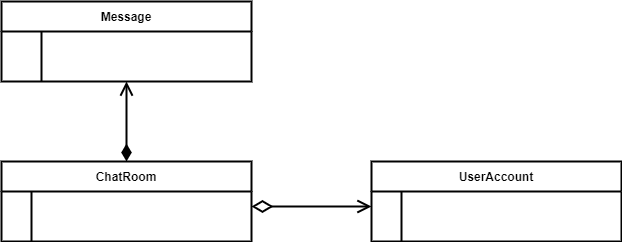

The diagram above was exported from draw.io. Its source (the exported page's mxGraphModel, read from the mxfile embedded in the PNG):
<mxGraphModel dx="977" dy="546" grid="1" gridSize="10" guides="1" tooltips="1" connect="1" arrows="1" fold="1" page="1" pageScale="1" pageWidth="850" pageHeight="1100" math="0" shadow="0" extFonts="Permanent Marker^https://fonts.googleapis.com/css?family=Permanent+Marker">
  <root>
    <mxCell id="0" />
    <mxCell id="1" parent="0" />
    <mxCell id="C-vyLk0tnHw3VtMMgP7b-2" value="Message" style="shape=table;startSize=30;container=1;collapsible=1;childLayout=tableLayout;fixedRows=1;rowLines=0;fontStyle=1;align=center;resizeLast=1;strokeWidth=2;" parent="1" vertex="1">
      <mxGeometry x="110" y="120" width="250" height="80" as="geometry" />
    </mxCell>
    <mxCell id="C-vyLk0tnHw3VtMMgP7b-6" value="" style="shape=partialRectangle;collapsible=0;dropTarget=0;pointerEvents=0;fillColor=none;points=[[0,0.5],[1,0.5]];portConstraint=eastwest;top=0;left=0;right=0;bottom=0;" parent="C-vyLk0tnHw3VtMMgP7b-2" vertex="1">
      <mxGeometry y="30" width="250" height="40" as="geometry" />
    </mxCell>
    <mxCell id="C-vyLk0tnHw3VtMMgP7b-7" value="" style="shape=partialRectangle;overflow=hidden;connectable=0;fillColor=none;top=0;left=0;bottom=0;right=0;" parent="C-vyLk0tnHw3VtMMgP7b-6" vertex="1">
      <mxGeometry width="40" height="40" as="geometry" />
    </mxCell>
    <mxCell id="C-vyLk0tnHw3VtMMgP7b-8" value="" style="shape=partialRectangle;overflow=hidden;connectable=0;fillColor=none;top=0;left=0;bottom=0;right=0;align=left;spacingLeft=6;" parent="C-vyLk0tnHw3VtMMgP7b-6" vertex="1">
      <mxGeometry x="40" width="210" height="40" as="geometry" />
    </mxCell>
    <mxCell id="C-vyLk0tnHw3VtMMgP7b-13" value="UserAccount" style="shape=table;startSize=30;container=1;collapsible=1;childLayout=tableLayout;fixedRows=1;rowLines=0;fontStyle=1;align=center;resizeLast=1;strokeWidth=2;" parent="1" vertex="1">
      <mxGeometry x="480" y="280" width="250" height="80" as="geometry" />
    </mxCell>
    <mxCell id="C-vyLk0tnHw3VtMMgP7b-17" value="" style="shape=partialRectangle;collapsible=0;dropTarget=0;pointerEvents=0;fillColor=none;points=[[0,0.5],[1,0.5]];portConstraint=eastwest;top=0;left=0;right=0;bottom=0;" parent="C-vyLk0tnHw3VtMMgP7b-13" vertex="1">
      <mxGeometry y="30" width="250" height="30" as="geometry" />
    </mxCell>
    <mxCell id="C-vyLk0tnHw3VtMMgP7b-18" value="" style="shape=partialRectangle;overflow=hidden;connectable=0;fillColor=none;top=0;left=0;bottom=0;right=0;" parent="C-vyLk0tnHw3VtMMgP7b-17" vertex="1">
      <mxGeometry width="30" height="30" as="geometry" />
    </mxCell>
    <mxCell id="C-vyLk0tnHw3VtMMgP7b-19" value="" style="shape=partialRectangle;overflow=hidden;connectable=0;fillColor=none;top=0;left=0;bottom=0;right=0;align=left;spacingLeft=6;" parent="C-vyLk0tnHw3VtMMgP7b-17" vertex="1">
      <mxGeometry x="30" width="220" height="30" as="geometry" />
    </mxCell>
    <mxCell id="Ufd2yNzNVtN-FZanzzPT-4" style="edgeStyle=orthogonalEdgeStyle;orthogonalLoop=1;jettySize=auto;html=1;rounded=0;endArrow=open;endFill=0;strokeWidth=2;startArrow=diamondThin;startFill=1;startSize=12;endSize=10;" parent="1" source="C-vyLk0tnHw3VtMMgP7b-23" edge="1">
      <mxGeometry relative="1" as="geometry">
        <mxPoint x="235" y="200" as="targetPoint" />
        <Array as="points">
          <mxPoint x="235" y="200" />
        </Array>
      </mxGeometry>
    </mxCell>
    <mxCell id="C-vyLk0tnHw3VtMMgP7b-23" value="ChatRoom" style="shape=table;startSize=30;container=1;collapsible=1;childLayout=tableLayout;fixedRows=1;rowLines=0;fontStyle=1;align=center;resizeLast=1;strokeWidth=2;" parent="1" vertex="1">
      <mxGeometry x="110" y="280" width="250" height="80" as="geometry">
        <mxRectangle x="100" y="150" width="90" height="30" as="alternateBounds" />
      </mxGeometry>
    </mxCell>
    <mxCell id="C-vyLk0tnHw3VtMMgP7b-27" value="" style="shape=partialRectangle;collapsible=0;dropTarget=0;pointerEvents=0;fillColor=none;points=[[0,0.5],[1,0.5]];portConstraint=eastwest;top=0;left=0;right=0;bottom=0;" parent="C-vyLk0tnHw3VtMMgP7b-23" vertex="1">
      <mxGeometry y="30" width="250" height="30" as="geometry" />
    </mxCell>
    <mxCell id="C-vyLk0tnHw3VtMMgP7b-28" value="" style="shape=partialRectangle;overflow=hidden;connectable=0;fillColor=none;top=0;left=0;bottom=0;right=0;" parent="C-vyLk0tnHw3VtMMgP7b-27" vertex="1">
      <mxGeometry width="30" height="30" as="geometry" />
    </mxCell>
    <mxCell id="C-vyLk0tnHw3VtMMgP7b-29" value="" style="shape=partialRectangle;overflow=hidden;connectable=0;fillColor=none;top=0;left=0;bottom=0;right=0;align=left;spacingLeft=6;" parent="C-vyLk0tnHw3VtMMgP7b-27" vertex="1">
      <mxGeometry x="30" width="220" height="30" as="geometry" />
    </mxCell>
    <mxCell id="Ufd2yNzNVtN-FZanzzPT-5" style="edgeStyle=orthogonalEdgeStyle;rounded=0;orthogonalLoop=1;jettySize=auto;html=1;entryX=0;entryY=0.5;entryDx=0;entryDy=0;strokeWidth=2;startArrow=diamondThin;startFill=0;startSize=16;endArrow=open;endFill=0;endSize=10;" parent="1" source="C-vyLk0tnHw3VtMMgP7b-27" target="C-vyLk0tnHw3VtMMgP7b-17" edge="1">
      <mxGeometry relative="1" as="geometry" />
    </mxCell>
  </root>
</mxGraphModel>